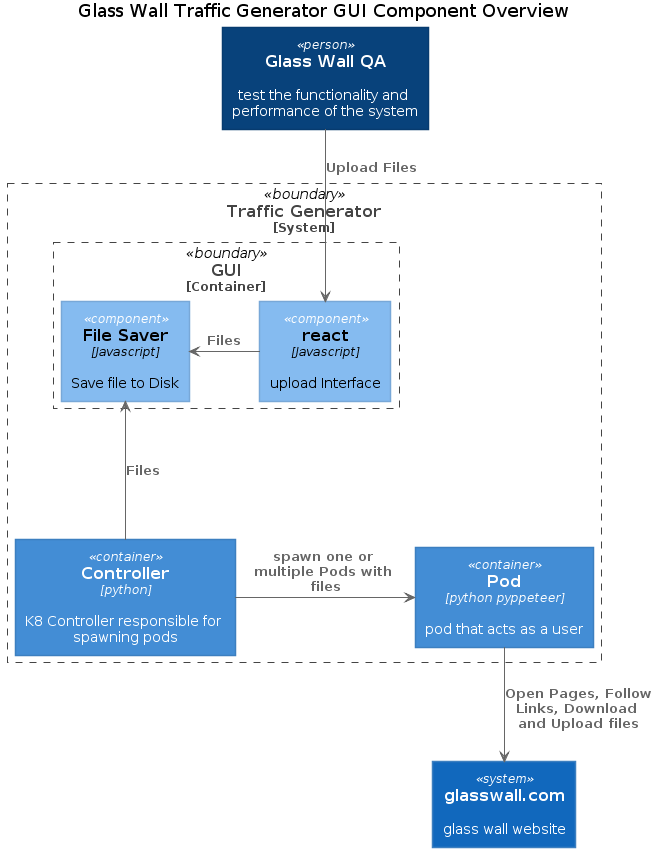

The diagram above was rendered by PlantUML. Its source (embedded in the PNG):
@startuml
!include <c4/C4_Component.puml>  

title Glass Wall Traffic Generator GUI Component Overview

Person(tester, "Glass Wall QA", "test the functionality and performance of the system")

System_Boundary(c0, "Traffic Generator") {
    Container(user_pod, Pod, "python pyppeteer", "pod that acts as a user")
    Container(controller, Controller, "python", "K8 Controller responsible for spawning pods")

    Container_Boundary(c1, "GUI") {
        Component(react_component, "react", "Javascript", "upload Interface")
        Component(file_saver, "File Saver", "Javascript", "Save file to Disk")
    }
}

System(website, "glasswall.com", "glass wall website")

Rel(tester, react_component, "Upload Files")
Rel_Left(react_component, file_saver, "Files")
Rel_Up(controller, file_saver, "Files")
Rel_Right(controller, user_pod, "spawn one or multiple Pods with files")
Rel(user_pod, website, "Open Pages, Follow Links, Download and Upload files")

@enduml